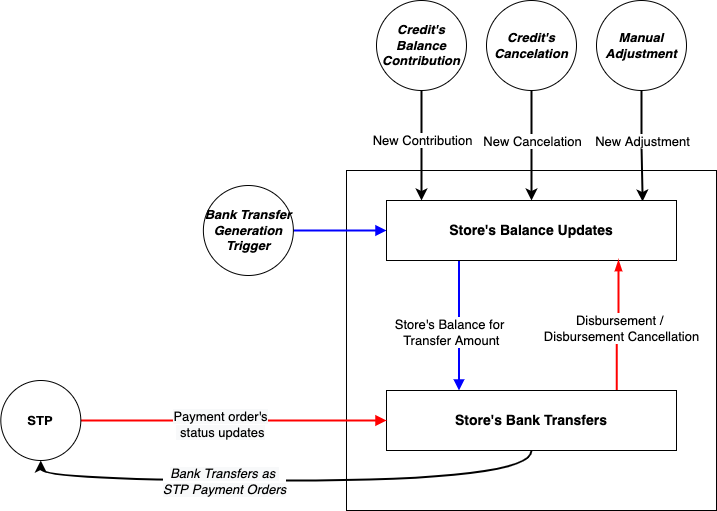

The diagram above was exported from draw.io. Its source (the exported page's mxGraphModel, read from the mxfile embedded in the PNG):
<mxGraphModel dx="2900" dy="1077" grid="1" gridSize="10" guides="1" tooltips="1" connect="1" arrows="1" fold="1" page="1" pageScale="1" pageWidth="1169" pageHeight="826" background="none" math="0" shadow="0">
  <root>
    <mxCell id="0" />
    <mxCell id="1" parent="0" />
    <mxCell id="2" value="" style="rounded=0;whiteSpace=wrap;html=1;" vertex="1" parent="1">
      <mxGeometry x="-140" y="400" width="370" height="340" as="geometry" />
    </mxCell>
    <mxCell id="3" style="edgeStyle=orthogonalEdgeStyle;curved=1;orthogonalLoop=1;jettySize=auto;html=1;exitX=1;exitY=0.5;exitDx=0;exitDy=0;entryX=0;entryY=0.5;entryDx=0;entryDy=0;fontSize=13;strokeColor=#0000FF;strokeWidth=2;endArrow=block;endFill=1;" edge="1" source="4" target="16" parent="1">
      <mxGeometry relative="1" as="geometry" />
    </mxCell>
    <mxCell id="4" value="&lt;i&gt;&lt;font style=&quot;font-size: 13px&quot;&gt;&lt;b&gt;Bank Transfer Generation Trigger&lt;/b&gt;&lt;/font&gt;&lt;/i&gt;" style="ellipse;whiteSpace=wrap;html=1;aspect=fixed;sketch=0;" vertex="1" parent="1">
      <mxGeometry x="-283.13" y="415" width="90" height="90" as="geometry" />
    </mxCell>
    <mxCell id="5" style="edgeStyle=orthogonalEdgeStyle;orthogonalLoop=1;jettySize=auto;html=1;exitX=0.5;exitY=1;exitDx=0;exitDy=0;fontSize=13;strokeColor=default;rounded=0;strokeWidth=2;" edge="1" source="7" parent="1">
      <mxGeometry relative="1" as="geometry">
        <mxPoint x="-65" y="430" as="targetPoint" />
      </mxGeometry>
    </mxCell>
    <mxCell id="6" value="New Contribution" style="edgeLabel;html=1;align=center;verticalAlign=middle;resizable=0;points=[];fontSize=13;" vertex="1" connectable="0" parent="5">
      <mxGeometry x="-0.3048" y="-2" relative="1" as="geometry">
        <mxPoint x="2" y="11" as="offset" />
      </mxGeometry>
    </mxCell>
    <mxCell id="7" value="&lt;i&gt;&lt;font style=&quot;font-size: 13px&quot;&gt;&lt;b&gt;Credit's Balance Contribution&lt;/b&gt;&lt;/font&gt;&lt;/i&gt;" style="ellipse;whiteSpace=wrap;html=1;aspect=fixed;sketch=0;" vertex="1" parent="1">
      <mxGeometry x="-110" y="230" width="90" height="90" as="geometry" />
    </mxCell>
    <mxCell id="8" style="edgeStyle=orthogonalEdgeStyle;orthogonalLoop=1;jettySize=auto;html=1;exitX=0.5;exitY=1;exitDx=0;exitDy=0;entryX=0.5;entryY=0;entryDx=0;entryDy=0;fontSize=13;strokeColor=#000000;rounded=0;strokeWidth=2;" edge="1" source="10" target="16" parent="1">
      <mxGeometry relative="1" as="geometry" />
    </mxCell>
    <mxCell id="9" value="New Cancelation" style="edgeLabel;html=1;align=center;verticalAlign=middle;resizable=0;points=[];fontSize=13;" vertex="1" connectable="0" parent="8">
      <mxGeometry x="0.0313" y="1" relative="1" as="geometry">
        <mxPoint x="-1" y="-7" as="offset" />
      </mxGeometry>
    </mxCell>
    <mxCell id="10" value="&lt;i&gt;&lt;font style=&quot;font-size: 13px&quot;&gt;&lt;b&gt;Credit's Cancelation&lt;/b&gt;&lt;/font&gt;&lt;/i&gt;" style="ellipse;whiteSpace=wrap;html=1;aspect=fixed;sketch=0;" vertex="1" parent="1">
      <mxGeometry y="230" width="90" height="90" as="geometry" />
    </mxCell>
    <mxCell id="11" style="edgeStyle=orthogonalEdgeStyle;rounded=0;orthogonalLoop=1;jettySize=auto;html=1;exitX=0.5;exitY=1;exitDx=0;exitDy=0;entryX=0.883;entryY=0.017;entryDx=0;entryDy=0;entryPerimeter=0;fontSize=13;strokeColor=#000000;strokeWidth=2;" edge="1" source="13" target="16" parent="1">
      <mxGeometry relative="1" as="geometry" />
    </mxCell>
    <mxCell id="12" value="New Adjustment" style="edgeLabel;html=1;align=center;verticalAlign=middle;resizable=0;points=[];fontSize=13;" vertex="1" connectable="0" parent="11">
      <mxGeometry x="-0.0424" y="1" relative="1" as="geometry">
        <mxPoint x="-1" y="-3" as="offset" />
      </mxGeometry>
    </mxCell>
    <mxCell id="13" value="&lt;i&gt;&lt;font style=&quot;font-size: 13px&quot;&gt;&lt;b&gt;Manual Adjustment&lt;/b&gt;&lt;/font&gt;&lt;/i&gt;" style="ellipse;whiteSpace=wrap;html=1;aspect=fixed;sketch=0;" vertex="1" parent="1">
      <mxGeometry x="110" y="230" width="90" height="90" as="geometry" />
    </mxCell>
    <mxCell id="14" style="edgeStyle=orthogonalEdgeStyle;orthogonalLoop=1;jettySize=auto;html=1;exitX=0.25;exitY=1;exitDx=0;exitDy=0;entryX=0.25;entryY=0;entryDx=0;entryDy=0;fontSize=13;strokeColor=#0000FF;rounded=0;strokeWidth=2;endArrow=block;endFill=1;" edge="1" source="16" target="21" parent="1">
      <mxGeometry relative="1" as="geometry" />
    </mxCell>
    <mxCell id="15" value="Store's Balance for&lt;br&gt;&amp;nbsp;Transfer Amount" style="edgeLabel;html=1;align=center;verticalAlign=middle;resizable=0;points=[];fontSize=13;" vertex="1" connectable="0" parent="14">
      <mxGeometry x="0.0205" relative="1" as="geometry">
        <mxPoint x="-10" y="5" as="offset" />
      </mxGeometry>
    </mxCell>
    <mxCell id="16" value="&lt;b&gt;&lt;font style=&quot;font-size: 14px&quot;&gt;Store's Balance Updates&lt;/font&gt;&lt;/b&gt;" style="rounded=0;whiteSpace=wrap;html=1;fontSize=13;" vertex="1" parent="1">
      <mxGeometry x="-100" y="430" width="290" height="60" as="geometry" />
    </mxCell>
    <mxCell id="17" style="edgeStyle=orthogonalEdgeStyle;orthogonalLoop=1;jettySize=auto;html=1;exitX=0.794;exitY=0.006;exitDx=0;exitDy=0;entryX=0.8;entryY=0.994;entryDx=0;entryDy=0;fontSize=13;strokeColor=#FF0000;exitPerimeter=0;rounded=0;entryPerimeter=0;strokeWidth=2;endArrow=blockThin;endFill=1;" edge="1" source="21" target="16" parent="1">
      <mxGeometry relative="1" as="geometry" />
    </mxCell>
    <mxCell id="18" value="Disbursement /&amp;nbsp;&lt;br&gt;Disbursement Cancellation" style="edgeLabel;html=1;align=center;verticalAlign=middle;resizable=0;points=[];fontSize=13;" vertex="1" connectable="0" parent="17">
      <mxGeometry x="-0.0615" y="-4" relative="1" as="geometry">
        <mxPoint as="offset" />
      </mxGeometry>
    </mxCell>
    <mxCell id="19" style="edgeStyle=orthogonalEdgeStyle;curved=1;orthogonalLoop=1;jettySize=auto;html=1;exitX=0.5;exitY=1;exitDx=0;exitDy=0;entryX=0.5;entryY=1;entryDx=0;entryDy=0;fontSize=13;strokeColor=default;strokeWidth=2;" edge="1" source="21" target="24" parent="1">
      <mxGeometry relative="1" as="geometry" />
    </mxCell>
    <mxCell id="20" value="&lt;i style=&quot;font-size: 12px ; background-color: rgb(248 , 249 , 250)&quot;&gt;&lt;font style=&quot;font-size: 13px&quot;&gt;Bank Transfers as &lt;br&gt;STP Payment Orders&lt;/font&gt;&lt;/i&gt;" style="edgeLabel;html=1;align=center;verticalAlign=middle;resizable=0;points=[];fontSize=13;" vertex="1" connectable="0" parent="19">
      <mxGeometry x="0.0482" relative="1" as="geometry">
        <mxPoint x="-54" as="offset" />
      </mxGeometry>
    </mxCell>
    <mxCell id="21" value="&lt;b&gt;&lt;font style=&quot;font-size: 14px&quot;&gt;Store's Bank Transfers&lt;/font&gt;&lt;/b&gt;" style="rounded=0;whiteSpace=wrap;html=1;fontSize=13;" vertex="1" parent="1">
      <mxGeometry x="-100" y="620" width="290" height="60" as="geometry" />
    </mxCell>
    <mxCell id="22" style="edgeStyle=orthogonalEdgeStyle;curved=1;orthogonalLoop=1;jettySize=auto;html=1;exitX=1;exitY=0.5;exitDx=0;exitDy=0;entryX=0;entryY=0.5;entryDx=0;entryDy=0;fontSize=13;strokeColor=#FF0000;strokeWidth=2;endArrow=block;endFill=1;" edge="1" source="24" target="21" parent="1">
      <mxGeometry relative="1" as="geometry" />
    </mxCell>
    <mxCell id="23" value="&lt;span style=&quot;background-color: rgb(248 , 249 , 250)&quot;&gt;Payment order's&lt;br&gt;&amp;nbsp;status updates&lt;/span&gt;" style="edgeLabel;html=1;align=center;verticalAlign=middle;resizable=0;points=[];fontSize=13;" vertex="1" connectable="0" parent="22">
      <mxGeometry x="-0.0932" y="-3" relative="1" as="geometry">
        <mxPoint as="offset" />
      </mxGeometry>
    </mxCell>
    <mxCell id="24" value="&lt;b&gt;STP&lt;/b&gt;" style="ellipse;whiteSpace=wrap;html=1;aspect=fixed;fontSize=13;" vertex="1" parent="1">
      <mxGeometry x="-485.68000000000006" y="610" width="80" height="80" as="geometry" />
    </mxCell>
  </root>
</mxGraphModel>